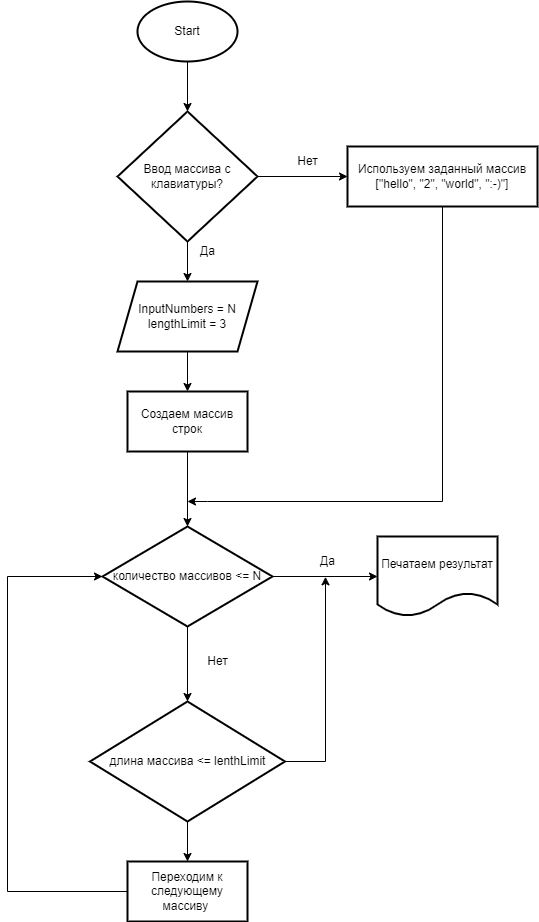

The diagram above was exported from draw.io. Its source (the exported page's mxGraphModel, read from the mxfile embedded in the PNG):
<mxGraphModel dx="782" dy="468" grid="1" gridSize="10" guides="1" tooltips="1" connect="1" arrows="1" fold="1" page="1" pageScale="1" pageWidth="827" pageHeight="1169" math="0" shadow="0">
  <root>
    <mxCell id="WIyWlLk6GJQsqaUBKTNV-0" />
    <mxCell id="WIyWlLk6GJQsqaUBKTNV-1" parent="WIyWlLk6GJQsqaUBKTNV-0" />
    <mxCell id="nYA6hiCAYEqpRGq3wial-5" value="" style="edgeStyle=orthogonalEdgeStyle;rounded=0;orthogonalLoop=1;jettySize=auto;html=1;" parent="WIyWlLk6GJQsqaUBKTNV-1" source="nYA6hiCAYEqpRGq3wial-4" edge="1">
      <mxGeometry relative="1" as="geometry">
        <mxPoint x="240" y="170" as="targetPoint" />
      </mxGeometry>
    </mxCell>
    <mxCell id="nYA6hiCAYEqpRGq3wial-4" value="Start" style="strokeWidth=2;html=1;shape=mxgraph.flowchart.start_1;whiteSpace=wrap;" parent="WIyWlLk6GJQsqaUBKTNV-1" vertex="1">
      <mxGeometry x="190" y="60" width="100" height="60" as="geometry" />
    </mxCell>
    <mxCell id="nYA6hiCAYEqpRGq3wial-38" value="" style="edgeStyle=orthogonalEdgeStyle;rounded=0;orthogonalLoop=1;jettySize=auto;html=1;fontFamily=Helvetica;fontColor=#000000;" parent="WIyWlLk6GJQsqaUBKTNV-1" source="nYA6hiCAYEqpRGq3wial-36" target="nYA6hiCAYEqpRGq3wial-37" edge="1">
      <mxGeometry relative="1" as="geometry" />
    </mxCell>
    <mxCell id="nYA6hiCAYEqpRGq3wial-42" value="" style="edgeStyle=orthogonalEdgeStyle;rounded=0;orthogonalLoop=1;jettySize=auto;html=1;fontFamily=Helvetica;fontColor=#000000;" parent="WIyWlLk6GJQsqaUBKTNV-1" source="nYA6hiCAYEqpRGq3wial-36" target="nYA6hiCAYEqpRGq3wial-41" edge="1">
      <mxGeometry relative="1" as="geometry" />
    </mxCell>
    <mxCell id="nYA6hiCAYEqpRGq3wial-36" value="Ввод массива с клавиатуры?" style="strokeWidth=2;html=1;shape=mxgraph.flowchart.decision;whiteSpace=wrap;fontFamily=Helvetica;fontColor=#000000;" parent="WIyWlLk6GJQsqaUBKTNV-1" vertex="1">
      <mxGeometry x="170" y="170" width="140" height="130" as="geometry" />
    </mxCell>
    <mxCell id="nHvcou38DL5s2f_EjmvN-5" style="edgeStyle=orthogonalEdgeStyle;rounded=0;orthogonalLoop=1;jettySize=auto;html=1;exitX=0.5;exitY=1;exitDx=0;exitDy=0;" edge="1" parent="WIyWlLk6GJQsqaUBKTNV-1" source="nYA6hiCAYEqpRGq3wial-37">
      <mxGeometry relative="1" as="geometry">
        <mxPoint x="240" y="560" as="targetPoint" />
        <Array as="points">
          <mxPoint x="495" y="560" />
          <mxPoint x="260" y="560" />
        </Array>
      </mxGeometry>
    </mxCell>
    <mxCell id="nYA6hiCAYEqpRGq3wial-37" value="Используем заданный массив [&quot;hello&quot;, &quot;2&quot;, &quot;world&quot;, &quot;:-)&quot;]" style="whiteSpace=wrap;html=1;fontColor=#000000;strokeWidth=2;" parent="WIyWlLk6GJQsqaUBKTNV-1" vertex="1">
      <mxGeometry x="400" y="205" width="190" height="60" as="geometry" />
    </mxCell>
    <mxCell id="nHvcou38DL5s2f_EjmvN-1" value="" style="edgeStyle=orthogonalEdgeStyle;rounded=0;orthogonalLoop=1;jettySize=auto;html=1;" edge="1" parent="WIyWlLk6GJQsqaUBKTNV-1" source="nYA6hiCAYEqpRGq3wial-41" target="nHvcou38DL5s2f_EjmvN-0">
      <mxGeometry relative="1" as="geometry" />
    </mxCell>
    <mxCell id="nYA6hiCAYEqpRGq3wial-41" value="InputNumbers = N&lt;br&gt;lengthLimit = 3" style="shape=parallelogram;perimeter=parallelogramPerimeter;whiteSpace=wrap;html=1;fixedSize=1;fontColor=#000000;strokeWidth=2;" parent="WIyWlLk6GJQsqaUBKTNV-1" vertex="1">
      <mxGeometry x="170" y="340" width="140" height="70" as="geometry" />
    </mxCell>
    <mxCell id="nYA6hiCAYEqpRGq3wial-43" value="Нет" style="text;html=1;align=center;verticalAlign=middle;resizable=0;points=[];autosize=1;strokeColor=none;fillColor=none;fontFamily=Helvetica;fontColor=#000000;" parent="WIyWlLk6GJQsqaUBKTNV-1" vertex="1">
      <mxGeometry x="340" y="205" width="40" height="30" as="geometry" />
    </mxCell>
    <mxCell id="nYA6hiCAYEqpRGq3wial-44" value="Да" style="text;html=1;align=center;verticalAlign=middle;resizable=0;points=[];autosize=1;strokeColor=none;fillColor=none;fontFamily=Helvetica;fontColor=#000000;" parent="WIyWlLk6GJQsqaUBKTNV-1" vertex="1">
      <mxGeometry x="240" y="295" width="40" height="30" as="geometry" />
    </mxCell>
    <mxCell id="nHvcou38DL5s2f_EjmvN-3" value="" style="edgeStyle=orthogonalEdgeStyle;rounded=0;orthogonalLoop=1;jettySize=auto;html=1;" edge="1" parent="WIyWlLk6GJQsqaUBKTNV-1" source="nHvcou38DL5s2f_EjmvN-0" target="nHvcou38DL5s2f_EjmvN-2">
      <mxGeometry relative="1" as="geometry" />
    </mxCell>
    <mxCell id="nHvcou38DL5s2f_EjmvN-0" value="Создаем массив строк" style="whiteSpace=wrap;html=1;fontColor=#000000;strokeWidth=2;" vertex="1" parent="WIyWlLk6GJQsqaUBKTNV-1">
      <mxGeometry x="180" y="450" width="120" height="60" as="geometry" />
    </mxCell>
    <mxCell id="nHvcou38DL5s2f_EjmvN-7" value="" style="edgeStyle=orthogonalEdgeStyle;rounded=0;orthogonalLoop=1;jettySize=auto;html=1;" edge="1" parent="WIyWlLk6GJQsqaUBKTNV-1" source="nHvcou38DL5s2f_EjmvN-2" target="nHvcou38DL5s2f_EjmvN-6">
      <mxGeometry relative="1" as="geometry" />
    </mxCell>
    <mxCell id="nHvcou38DL5s2f_EjmvN-9" value="" style="edgeStyle=orthogonalEdgeStyle;rounded=0;orthogonalLoop=1;jettySize=auto;html=1;" edge="1" parent="WIyWlLk6GJQsqaUBKTNV-1" source="nHvcou38DL5s2f_EjmvN-2" target="nHvcou38DL5s2f_EjmvN-8">
      <mxGeometry relative="1" as="geometry" />
    </mxCell>
    <mxCell id="nHvcou38DL5s2f_EjmvN-2" value="количество массивов &amp;lt;= N" style="rhombus;whiteSpace=wrap;html=1;fontColor=#000000;strokeWidth=2;" vertex="1" parent="WIyWlLk6GJQsqaUBKTNV-1">
      <mxGeometry x="155" y="585" width="170" height="100" as="geometry" />
    </mxCell>
    <mxCell id="nHvcou38DL5s2f_EjmvN-12" style="edgeStyle=orthogonalEdgeStyle;rounded=0;orthogonalLoop=1;jettySize=auto;html=1;exitX=1;exitY=0.5;exitDx=0;exitDy=0;entryX=0.45;entryY=1.011;entryDx=0;entryDy=0;entryPerimeter=0;" edge="1" parent="WIyWlLk6GJQsqaUBKTNV-1" source="nHvcou38DL5s2f_EjmvN-6" target="nHvcou38DL5s2f_EjmvN-10">
      <mxGeometry relative="1" as="geometry" />
    </mxCell>
    <mxCell id="nHvcou38DL5s2f_EjmvN-14" value="" style="edgeStyle=orthogonalEdgeStyle;rounded=0;orthogonalLoop=1;jettySize=auto;html=1;" edge="1" parent="WIyWlLk6GJQsqaUBKTNV-1" source="nHvcou38DL5s2f_EjmvN-6" target="nHvcou38DL5s2f_EjmvN-13">
      <mxGeometry relative="1" as="geometry" />
    </mxCell>
    <mxCell id="nHvcou38DL5s2f_EjmvN-6" value="длина массива &amp;lt;= lenthLimit" style="rhombus;whiteSpace=wrap;html=1;fontColor=#000000;strokeWidth=2;" vertex="1" parent="WIyWlLk6GJQsqaUBKTNV-1">
      <mxGeometry x="142.5" y="760" width="195" height="120" as="geometry" />
    </mxCell>
    <mxCell id="nHvcou38DL5s2f_EjmvN-8" value="Печатаем результат" style="shape=document;whiteSpace=wrap;html=1;boundedLbl=1;fontColor=#000000;strokeWidth=2;" vertex="1" parent="WIyWlLk6GJQsqaUBKTNV-1">
      <mxGeometry x="430" y="595" width="120" height="80" as="geometry" />
    </mxCell>
    <mxCell id="nHvcou38DL5s2f_EjmvN-10" value="Да" style="text;html=1;align=center;verticalAlign=middle;resizable=0;points=[];autosize=1;strokeColor=none;fillColor=none;" vertex="1" parent="WIyWlLk6GJQsqaUBKTNV-1">
      <mxGeometry x="360" y="605" width="40" height="30" as="geometry" />
    </mxCell>
    <mxCell id="nHvcou38DL5s2f_EjmvN-11" value="Нет" style="text;html=1;align=center;verticalAlign=middle;resizable=0;points=[];autosize=1;strokeColor=none;fillColor=none;" vertex="1" parent="WIyWlLk6GJQsqaUBKTNV-1">
      <mxGeometry x="250" y="705" width="40" height="30" as="geometry" />
    </mxCell>
    <mxCell id="nHvcou38DL5s2f_EjmvN-15" style="edgeStyle=orthogonalEdgeStyle;rounded=0;orthogonalLoop=1;jettySize=auto;html=1;exitX=0;exitY=0.5;exitDx=0;exitDy=0;entryX=0;entryY=0.5;entryDx=0;entryDy=0;" edge="1" parent="WIyWlLk6GJQsqaUBKTNV-1" source="nHvcou38DL5s2f_EjmvN-13" target="nHvcou38DL5s2f_EjmvN-2">
      <mxGeometry relative="1" as="geometry">
        <Array as="points">
          <mxPoint x="60" y="950" />
          <mxPoint x="60" y="635" />
        </Array>
      </mxGeometry>
    </mxCell>
    <mxCell id="nHvcou38DL5s2f_EjmvN-13" value="Переходим к следующему массиву&amp;nbsp;" style="whiteSpace=wrap;html=1;fontColor=#000000;strokeWidth=2;" vertex="1" parent="WIyWlLk6GJQsqaUBKTNV-1">
      <mxGeometry x="180" y="920" width="120" height="60" as="geometry" />
    </mxCell>
  </root>
</mxGraphModel>